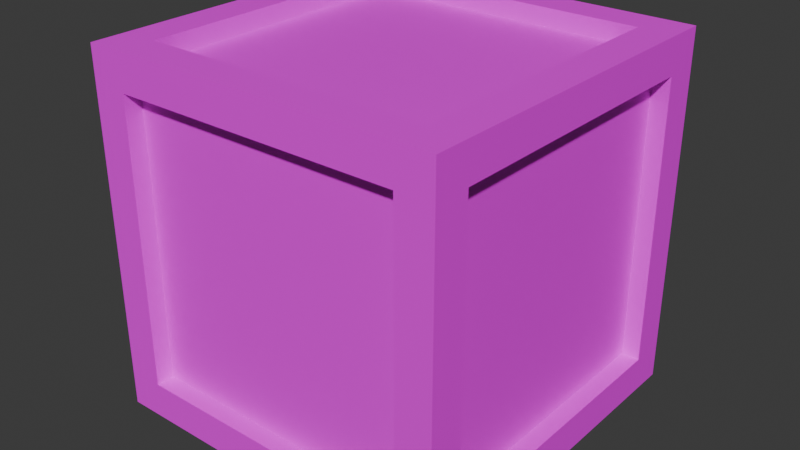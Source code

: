 # Source: wooden_chest.blend  (saved by Blender 5.1.29; exported with 4.5.12 LTS)
import bpy
from mathutils import Matrix  # noqa: F401  (used for matrix-valued properties, if any)

bpy.ops.wm.read_factory_settings(use_empty=True)
scene = bpy.context.scene
scene.name = 'Scene'

# ---- collections
col_collection = bpy.data.collections.new('Collection'); scene.collection.children.link(col_collection)

# ---- images (referenced by path relative to the original .blend; pixels are not part of the script)
import os
ASSET_DIR = os.environ.get("B2B_ASSET_DIR", "")  # directory of the original .blend (textures are referenced by path, not embedded)
HERE = os.path.dirname(os.path.abspath(__file__))  # packed textures are extracted next to this script under _unpacked/

def load_image(name, relpath, width, height, colorspace="sRGB"):
    """Load a texture the original file referenced (path relative to the .blend, or extracted next to this script)."""
    p = next((c for c in (os.path.join(HERE, relpath), os.path.join(ASSET_DIR, relpath)) if relpath and os.path.exists(c)), "")
    if p:
        img = bpy.data.images.load(p, check_existing=True)
        img.name = name
    else:  # same state as the original file: an image datablock whose file is absent (Cycles renders it pink)
        img = bpy.data.images.new(name, width, height)
        img.source = "FILE"
        img.filepath = "//" + (relpath or name)
    img.colorspace_settings.name = colorspace
    return img
img_texturelabs_wood_267m_jpg = load_image('Texturelabs_Wood_267M.jpg', 'Texturelabs_Wood_267M.jpg', 1024, 1024, 'sRGB')

# ---- materials (node trees are filled in below, after node groups)
mat_material_001 = bpy.data.materials.new('Material.001')

# ---- material node trees
mat_material_001.use_nodes = True; mat_material_001.node_tree.nodes.clear()
_N = mat_material_001.node_tree.nodes; _L = mat_material_001.node_tree.links
n0 = _N.new('ShaderNodeBsdfPrincipled'); n0.name = 'Principled BSDF'; n0.location = (-200, 100)
n1 = _N.new('ShaderNodeOutputMaterial'); n1.name = 'Material Output'; n1.location = (200, 100)
n2 = _N.new('ShaderNodeTexImage'); n2.name = 'Image Texture'; n2.location = (-490, 75)
n2.image = img_texturelabs_wood_267m_jpg
_L.new(n0.outputs[0], n1.inputs[0])
_L.new(n2.outputs[0], n0.inputs[0])
n1.is_active_output = True

# ---- world
world_world = bpy.data.worlds.new('World'); scene.world = world_world
world_world.use_nodes = True; world_world.node_tree.nodes.clear()
_N = world_world.node_tree.nodes; _L = world_world.node_tree.links
n0 = _N.new('ShaderNodeOutputWorld'); n0.name = 'World Output'; n0.location = (200, 100)
n1 = _N.new('ShaderNodeBackground'); n1.name = 'Background'; n1.location = (-200, 100)
n1.inputs[0].default_value = (0.05088, 0.05088, 0.05088, 1.0)
_L.new(n1.outputs[0], n0.inputs[0])
n0.is_active_output = True
world_world.color = (0.05088, 0.05088, 0.05088)
world_world.sun_shadow_jitter_overblur = 0.0

# ---- meshes
me_cube_001 = bpy.data.meshes.new('Cube.001')
me_cube_001.from_pydata([(-0.5, -0.5, 0.0), (-0.5, -0.5, 1.0), (-0.5, 0.5, 0.0), (-0.5, 0.5, 1.0), (0.5, -0.5, 0.0), (0.5, -0.5, 1.0), (0.5, 0.5, 0.0), (0.5, 0.5, 1.0), (-0.5, -0.4, 0.1), (-0.5, -0.4, 0.9), (-0.5, 0.4, 0.9), (-0.5, 0.4, 0.1), (-0.4, 0.5, 0.1), (-0.4, 0.5, 0.9), (0.4, 0.5, 0.9), (0.4, 0.5, 0.1), (0.5, 0.4, 0.1), (0.5, 0.4, 0.9), (0.5, -0.4, 0.9), (0.5, -0.4, 0.1), (0.4, -0.5, 0.1), (0.4, -0.5, 0.9), (-0.4, -0.5, 0.9), (-0.4, -0.5, 0.1), (0.4, 0.4, 1.0), (-0.4, 0.4, 1.0), (-0.4, -0.4, 1.0), (0.4, -0.4, 1.0), (-0.4, 0.4, 0.95), (0.4, 0.4, 0.95), (0.4, -0.4, 0.95), (-0.4, -0.4, 0.95), (0.45, 0.4, 0.9), (0.45, 0.4, 0.1), (0.45, -0.4, 0.1), (0.45, -0.4, 0.9), (0.4, -0.45, 0.9), (0.4, -0.45, 0.1), (-0.4, -0.45, 0.1), (-0.4, -0.45, 0.9), (-0.45, -0.4, 0.1), (-0.45, -0.4, 0.9), (-0.45, 0.4, 0.1), (-0.45, 0.4, 0.9), (-0.4, 0.45, 0.9), (-0.4, 0.45, 0.1), (0.4, 0.45, 0.1), (0.4, 0.45, 0.9)], [], [(9, 10, 43, 41), (14, 15, 46, 47), (17, 18, 35, 32), (20, 21, 36, 37), (25, 26, 31, 28), (0, 1, 9, 8), (1, 3, 10, 9), (3, 2, 11, 10), (2, 0, 8, 11), (2, 3, 13, 12), (3, 7, 14, 13), (7, 6, 15, 14), (6, 2, 12, 15), (6, 7, 17, 16), (7, 5, 18, 17), (5, 4, 19, 18), (4, 6, 16, 19), (4, 5, 21, 20), (5, 1, 22, 21), (1, 0, 23, 22), (0, 4, 20, 23), (2, 6, 4, 0), (7, 3, 25, 24), (3, 1, 26, 25), (1, 5, 27, 26), (5, 7, 24, 27), (29, 28, 31, 30), (24, 25, 28, 29), (26, 27, 30, 31), (27, 24, 29, 30), (33, 32, 35, 34), (16, 17, 32, 33), (18, 19, 34, 35), (19, 16, 33, 34), (37, 36, 39, 38), (22, 23, 38, 39), (23, 20, 37, 38), (21, 22, 39, 36), (40, 41, 43, 42), (8, 9, 41, 40), (10, 11, 42, 43), (11, 8, 40, 42), (45, 44, 47, 46), (15, 12, 45, 46), (13, 14, 47, 44), (12, 13, 44, 45)])
_uv = me_cube_001.uv_layers.new(name='UVMap')
_uv.uv.foreach_set('vector', [0.4305, 0.7713, 0.4305, 1.0, 0.4209, 1.0, 0.4209, 0.7713, 0.4686, 0.7713, 0.4686, 1.0, 0.4591, 1.0, 0.4591, 0.7713, 0.4305, 1.0, 0.4305, 0.7713, 0.44, 0.7713, 0.44, 1.0, 0.4686, 1.0, 0.4686, 0.7713, 0.4781, 0.7713, 0.4781, 1.0, 0.7773, 0.3428, 0.7773, -1.133e-08, 0.7836, -1.025e-08, 0.7836, 0.3428, 0.2937, 0.4285, 0.1664, 0.4285, 0.1791, 0.3856, 0.2809, 0.3856, 0.1664, 0.4285, 0.1664, 2.573e-15, 0.1791, 0.04285, 0.1791, 0.3856, 0.1664, 2.573e-15, 0.2937, 2.158e-08, 0.2809, 0.04285, 0.1791, 0.04285, 0.2937, 2.158e-08, 0.2937, 0.4285, 0.2809, 0.3856, 0.2809, 0.04285, 0.4209, 0.4285, 0.2937, 0.4285, 0.3064, 0.3856, 0.4082, 0.3856, 0.2937, 0.4285, 0.2937, 8.814e-09, 0.3064, 0.04285, 0.3064, 0.3856, 0.2937, 8.814e-09, 0.4209, 3.04e-08, 0.4082, 0.04285, 0.3064, 0.04285, 0.4209, 3.04e-08, 0.4209, 0.4285, 0.4082, 0.3856, 0.4082, 0.04285, 0.5482, 0.4285, 0.4209, 0.4285, 0.4337, 0.3856, 0.5355, 0.3856, 0.4209, 0.4285, 0.4209, 4.857e-09, 0.4337, 0.04285, 0.4337, 0.3856, 0.4209, 4.857e-09, 0.5482, 2.644e-08, 0.5355, 0.04285, 0.4337, 0.04285, 0.5482, 2.644e-08, 0.5482, 0.4285, 0.5355, 0.3856, 0.5355, 0.04285, 0.6754, 0.4285, 0.5482, 0.4285, 0.5609, 0.3856, 0.6627, 0.3856, 0.5482, 0.4285, 0.5482, 9.008e-10, 0.5609, 0.04285, 0.5609, 0.3856, 0.5482, 9.008e-10, 0.6754, 2.248e-08, 0.6627, 0.04285, 0.5609, 0.04285, 0.6754, 2.248e-08, 0.6754, 0.4285, 0.6627, 0.3856, 0.6627, 0.04285, 0.2937, 0.4285, 0.2937, 0.857, 0.1664, 0.857, 0.1664, 0.4285, 0.4209, 0.4285, 0.4209, 0.857, 0.4082, 0.8141, 0.4082, 0.4713, 0.4209, 0.857, 0.2937, 0.857, 0.3064, 0.8141, 0.4082, 0.8141, 0.2937, 0.857, 0.2937, 0.4285, 0.3064, 0.4713, 0.3064, 0.8141, 0.2937, 0.4285, 0.4209, 0.4285, 0.4082, 0.4713, 0.3064, 0.4713, 0.8282, 0.4285, 0.8282, 0.7713, 0.7263, 0.7713, 0.7263, 0.4285, 0.7836, 0.3428, 0.7836, -1.025e-08, 0.79, -9.171e-09, 0.79, 0.3428, 0.79, 0.3428, 0.79, -9.171e-09, 0.7963, -8.091e-09, 0.7963, 0.3428, 0.7963, 0.3428, 0.7963, -8.091e-09, 0.8027, -7.012e-09, 0.8027, 0.3428, 0.5227, 0.7713, 0.4209, 0.7713, 0.4209, 0.4285, 0.5227, 0.4285, 0.4781, 1.0, 0.4781, 0.7713, 0.4877, 0.7713, 0.4877, 1.0, 0.4972, 0.7713, 0.4972, 1.0, 0.4877, 1.0, 0.4877, 0.7713, 0.4495, 0.7713, 0.4495, 1.0, 0.44, 1.0, 0.44, 0.7713, 0.6245, 0.7713, 0.5227, 0.7713, 0.5227, 0.4285, 0.6245, 0.4285, 0.5068, 0.7713, 0.5068, 1.0, 0.4972, 1.0, 0.4972, 0.7713, 0.8027, 0.3428, 0.8027, 5.758e-09, 0.8091, 6.837e-09, 0.8091, 0.3428, 0.8091, 0.3428, 0.8091, 6.837e-09, 0.8154, 7.916e-09, 0.8154, 0.3428, 0.7263, 0.7713, 0.6245, 0.7713, 0.6245, 0.4285, 0.7263, 0.4285, 0.5068, 1.0, 0.5068, 0.7713, 0.5163, 0.7713, 0.5163, 1.0, 0.5323, 0.7713, 0.5323, 1.0, 0.5227, 1.0, 0.5227, 0.7713, 0.4495, 1.0, 0.4495, 0.7713, 0.4591, 0.7713, 0.4591, 1.0, 0.7773, 0.3428, 0.6754, 0.3428, 0.6754, -3.056e-09, 0.7773, 1.421e-08, 0.8218, -1.654e-08, 0.8218, 0.3428, 0.8154, 0.3428, 0.8154, -1.762e-08, 0.8282, -1.547e-08, 0.8282, 0.3428, 0.8218, 0.3428, 0.8218, -1.654e-08, 0.5323, 1.0, 0.5323, 0.7713, 0.5418, 0.7713, 0.5418, 1.0])
me_cube_001.materials.append(mat_material_001)
me_cube_001.update()

# ---- objects
ob_cube = bpy.data.objects.new('Cube', me_cube_001)

# ---- transforms, parenting, visibility, modifiers, constraints
ob_cube.location = (0.0, 0.0, 0.0)

# ---- collection membership
col_collection.objects.link(ob_cube)

# ---- scene / render settings (as saved in the file)
scene.frame_start = 1; scene.frame_end = 250; scene.frame_set(1)
scene.render.engine = 'BLENDER_EEVEE_NEXT'
scene.render.bake_bias = 0.0
scene.render.bake_samples = 0
scene.cycles.sampling_pattern = 'TABULATED_SOBOL'
scene.eevee.use_volume_custom_range = False
bpy.context.view_layer.update()

# ---- added for rendering (the .blend has no active camera and no usable light): camera, sun
cam_auto = bpy.data.cameras.new('AutoCamera')
cam_auto.lens = 50.0
cam_auto.sensor_width = 36.0
cam_auto.clip_end = 1000.0
ob_auto_camera = bpy.data.objects.new('AutoCamera', cam_auto)
scene.collection.objects.link(ob_auto_camera)
ob_auto_camera.location = (1.60254, -1.92304, 1.78203)
ob_auto_camera.rotation_euler = (1.09748, -7.21219e-08, 0.694738)
scene.camera = ob_auto_camera
light_auto_sun = bpy.data.lights.new('AutoSun', 'SUN')
light_auto_sun.energy = 3.0
light_auto_sun.angle = 0.0523599
ob_auto_sun = bpy.data.objects.new('AutoSun', light_auto_sun)
scene.collection.objects.link(ob_auto_sun)
ob_auto_sun.rotation_euler = (0.872665, 0.174533, 0.523599)
bpy.context.view_layer.update()
